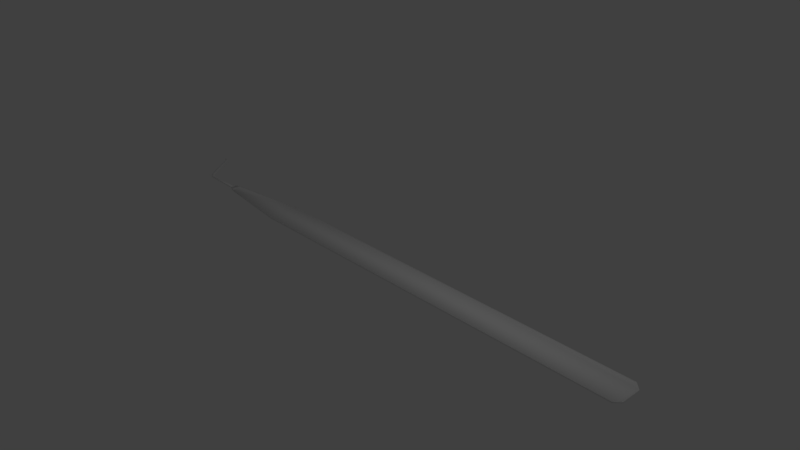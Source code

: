 # Source: iol.blend  (saved by Blender 2.79.0; exported with 4.5.12 LTS)
import bpy
from mathutils import Matrix  # noqa: F401  (used for matrix-valued properties, if any)

bpy.ops.wm.read_factory_settings(use_empty=True)
scene = bpy.context.scene
scene.name = 'Scene'

# ---- collections
col_collection_1 = bpy.data.collections.new('Collection 1'); scene.collection.children.link(col_collection_1)

# ---- world
world_world = bpy.data.worlds.new('World'); scene.world = world_world
world_world.color = (0.05088, 0.05088, 0.05088)
world_world.use_sun_shadow = False
world_world.sun_shadow_jitter_overblur = 0.0
world_world.cycles.sampling_method = 'MANUAL'

# ---- cameras
cam_camera = bpy.data.cameras.new('Camera')
cam_camera.clip_end = 100.0
cam_camera.lens = 35.0
cam_camera.sensor_width = 32.0
cam_camera.sensor_height = 18.0
cam_camera.ortho_scale = 7.314
cam_camera.dof.focus_distance = 0.0
cam_camera.dof.aperture_fstop = 128.0

# ---- lights
light_lamp = bpy.data.lights.new('Lamp', 'POINT')
light_lamp.transmission_factor = 0.0
light_lamp.cutoff_distance = 30.0
light_lamp.energy = 100.0
light_lamp.shadow_buffer_clip_start = 1.001
light_lamp.shadow_soft_size = 0.1
light_lamp.shadow_maximum_resolution = 0.006
light_lamp.use_absolute_resolution = True

# ---- meshes
me_plane = bpy.data.meshes.new('Plane')
me_plane.from_pydata([(-4.512, -0.1855, 0.0), (-4.512, 0.2555, 0.0), (-6.79, 0.5631, 0.0), (-6.753, 0.5688, 0.0), (-6.77, 0.569, 0.0), (-6.741, 0.5466, 0.0), (-5.753, 0.01287, 0.01748), (-6.75, 0.5527, 0.0), (-6.74, 0.5647, 0.0), (-5.754, -0.008519, 0.01856), (-6.731, 0.5584, 0.0), (-6.372, 0.04236, 0.0), (-5.752, 0.07778, 0.01856), (-6.41, 0.07663, 0.0), (-6.398, 0.1225, 0.0), (-5.752, 0.05, 0.01748), (-6.373, 0.09834, 0.0), (-6.303, 0.01311, 0.0), (-4.512, 0.2555, 0.01856), (-6.333, 0.02103, 0.0), (-6.328, 0.06779, 0.0), (-4.512, -0.1855, 0.01856), (-6.309, 0.06205, 0.0), (-5.782, 0.06902, 0.0), (-5.752, 0.05, -0.001079), (-5.752, 0.07778, 0.0), (-5.754, -0.008519, 0.0), (-5.753, 0.01287, -0.001079), (-5.784, 0.0001189, 0.0), (-5.699, 0.1029, 0.0), (-5.644, 0.1229, 0.0), (-5.635, -0.05021, 0.0), (-5.699, -0.03282, 0.0), (1.106, 0.2555, 0.0), (1.193, 0.1692, 0.0), (1.193, -0.1091, 0.0), (1.116, -0.1855, 0.0), (-6.79, 0.5631, 0.01055), (-6.753, 0.5688, 0.01055), (-6.77, 0.569, 0.01055), (-6.741, 0.5466, 0.01055), (-6.741, 0.5556, 0.01055), (-6.75, 0.5527, 0.01055), (-6.74, 0.5647, 0.01055), (-6.738, 0.5586, 0.01055), (-6.731, 0.5584, 0.01055), (-6.372, 0.04236, 0.01055), (-6.391, 0.0812, 0.01055), (-6.41, 0.07663, 0.01055), (-6.398, 0.1225, 0.01055), (-6.39, 0.0907, 0.01055), (-6.373, 0.09834, 0.01055), (-6.303, 0.01311, 0.01055), (-6.319, 0.02915, 0.01055), (-6.333, 0.02103, 0.01055), (-6.328, 0.06779, 0.01055), (-6.319, 0.05142, 0.01055), (-6.309, 0.06205, 0.01055), (-5.782, 0.06902, 0.01055), (-5.752, 0.05, 0.009475), (-5.752, 0.07778, 0.01055), (-5.754, -0.008519, 0.01055), (-5.753, 0.01287, 0.009475), (-5.784, 0.0001189, 0.01055), (-5.699, 0.1029, 0.01856), (-5.67, 0.0804, 0.01856), (-5.644, 0.1229, 0.01856), (-5.635, -0.05021, 0.01856), (-5.67, -0.01291, 0.01856), (-5.699, -0.03282, 0.01856), (1.106, 0.2555, 0.01856), (1.193, 0.1692, 0.01856), (1.193, -0.1091, 0.01856), (1.116, -0.1855, 0.01856)], [], [(25, 23, 58, 60), (5, 13, 48, 40), (27, 24, 59, 62), (10, 8, 43, 45), (20, 16, 51, 55), (19, 17, 52, 54), (2, 7, 42, 37), (26, 27, 62, 61), (14, 10, 45, 49), (13, 11, 46, 48), (28, 26, 61, 63), (8, 3, 38, 43), (1, 30, 66, 18), (34, 33, 70, 71), (27, 26, 9, 6), (29, 25, 12, 64), (26, 32, 69, 9), (42, 41, 44, 43, 38, 39, 37), (40, 41, 42), (43, 44, 45), (48, 47, 50, 49, 45, 44, 41, 40), (46, 47, 48), (49, 50, 51), (54, 53, 56, 55, 51, 50, 47, 46), (52, 53, 54), (55, 56, 57), (63, 62, 59, 58, 57, 56, 53, 52), (58, 59, 60), (61, 62, 63), (17, 28, 63, 52), (3, 4, 39, 38), (16, 14, 49, 51), (11, 19, 54, 46), (4, 2, 37, 39), (24, 25, 60, 59), (22, 20, 55, 57), (7, 5, 40, 42), (23, 22, 57, 58), (69, 68, 65, 64, 12, 15, 6, 9), (64, 65, 66), (67, 68, 69), (21, 18, 66, 65, 68, 67), (21, 73, 72, 71, 70, 18), (33, 1, 18, 70), (32, 31, 67, 69), (24, 27, 6, 15), (0, 36, 73, 21), (36, 35, 72, 73), (30, 29, 64, 66), (35, 34, 71, 72), (25, 24, 15, 12), (31, 0, 21, 67)])
me_plane.polygons.foreach_set('use_smooth', [True] * 52)
_uv = me_plane.uv_layers.new(name='UVMap')
_uv.uv.foreach_set('vector', [0.9817, 0.1947, 0.9589, 0.1843, 0.9621, 0.1763, 0.9852, 0.187, 0.03619, 0.0994, 0.4738, 0.00328, 0.475, 0.01089, 0.03754, 0.1079, 0.0, 0.0, 0.0, 0.0, 0.0, 0.0, 0.0, 0.0, 0.03955, 0.127, 0.03133, 0.1272, 0.03151, 0.1199, 0.03882, 0.1194, 0.5296, 0.05106, 0.4864, 0.04928, 0.4864, 0.04112, 0.5306, 0.04263, 0.5447, 4.412e-05, 0.5683, 0.003416, 0.5666, 0.01173, 0.5441, 0.008093, 4.412e-05, 0.1082, 0.02766, 0.1004, 0.02894, 0.1091, 0.009793, 0.1101, 0.0, 0.0, 0.0, 0.0, 0.0, 0.0, 0.0, 0.0, 0.4595, 0.05011, 0.03955, 0.127, 0.03882, 0.1194, 0.4587, 0.042, 0.4738, 0.00328, 0.5113, 4.412e-05, 0.5117, 0.007916, 0.475, 0.01089, 0.9757, 0.114, 1.0, 0.1169, 0.9991, 0.1249, 0.9741, 0.1225, 0.03133, 0.1272, 0.02126, 0.1259, 0.02293, 0.1188, 0.03151, 0.1199, 0.4773, 0.07054, 0.05393, 0.08792, 0.05473, 0.0806, 0.4771, 0.06202, 1.0, 0.04666, 0.9861, 0.06206, 0.9848, 0.05767, 0.9972, 0.04555, 2.965e-05, 0.04663, 0.003806, 0.03448, 0.01039, 0.03832, 0.007514, 0.04698, 0.03106, 0.08217, 0.01079, 0.07193, 0.01531, 0.06657, 0.03349, 0.07537, 0.003806, 0.03448, 0.02379, 0.01911, 0.02762, 0.0259, 0.01039, 0.03832, 0.02894, 0.1091, 0.03412, 0.1142, 0.03458, 0.1169, 0.03151, 0.1199, 0.02293, 0.1188, 0.01391, 0.1154, 0.009793, 0.1101, 0.03754, 0.1079, 0.03412, 0.1142, 0.02894, 0.1091, 0.03151, 0.1199, 0.03458, 0.1169, 0.03882, 0.1194, 0.475, 0.01089, 0.4836, 0.02201, 0.4799, 0.02822, 0.4587, 0.042, 0.03882, 0.1194, 0.03458, 0.1169, 0.03412, 0.1142, 0.03754, 0.1079, 0.5117, 0.007916, 0.4836, 0.02201, 0.475, 0.01089, 0.4587, 0.042, 0.4799, 0.02822, 0.4864, 0.04112, 0.5441, 0.008093, 0.5509, 0.01804, 0.5433, 0.03407, 0.5306, 0.04263, 0.4864, 0.04112, 0.4799, 0.02822, 0.4836, 0.02201, 0.5117, 0.007916, 0.5666, 0.01173, 0.5509, 0.01804, 0.5441, 0.008093, 0.5306, 0.04263, 0.5433, 0.03407, 0.5473, 0.04572, 0.9741, 0.1225, 0.9828, 0.1385, 0.9772, 0.1662, 0.9621, 0.1763, 0.5473, 0.04572, 0.5433, 0.03407, 0.5509, 0.01804, 0.5666, 0.01173, 0.9621, 0.1763, 0.9772, 0.1662, 0.9852, 0.187, 0.9991, 0.1249, 0.9828, 0.1385, 0.9741, 0.1225, 0.5683, 0.003416, 0.9757, 0.114, 0.9741, 0.1225, 0.5666, 0.01173, 0.02126, 0.1259, 0.009593, 0.1212, 0.01391, 0.1154, 0.02293, 0.1188, 0.4864, 0.04928, 0.4595, 0.05011, 0.4587, 0.042, 0.4864, 0.04112, 0.5113, 4.412e-05, 0.5447, 4.412e-05, 0.5441, 0.008093, 0.5117, 0.007916, 0.009593, 0.1212, 4.412e-05, 0.1082, 0.009793, 0.1101, 0.01391, 0.1154, 0.0, 0.0, 0.0, 0.0, 0.0, 0.0, 0.0, 0.0, 0.5452, 0.05404, 0.5296, 0.05106, 0.5306, 0.04263, 0.5473, 0.04572, 0.02766, 0.1004, 0.03619, 0.0994, 0.03754, 0.1079, 0.02894, 0.1091, 0.9589, 0.1843, 0.5452, 0.05404, 0.5473, 0.04572, 0.9621, 0.1763, 0.02762, 0.0259, 0.0397, 0.03213, 0.04361, 0.06621, 0.03349, 0.07537, 0.01531, 0.06657, 0.009737, 0.059, 0.007514, 0.04698, 0.01039, 0.03832, 0.03349, 0.07537, 0.04361, 0.06621, 0.05473, 0.0806, 0.05137, 0.01669, 0.0397, 0.03213, 0.02762, 0.0259, 0.475, 0.008159, 0.4771, 0.06202, 0.05473, 0.0806, 0.04361, 0.06621, 0.0397, 0.03213, 0.05137, 0.01669, 0.475, 0.008159, 0.9847, 0.003402, 0.9958, 0.01235, 0.9972, 0.04555, 0.9848, 0.05767, 0.4771, 0.06202, 0.9861, 0.06206, 0.4773, 0.07054, 0.4771, 0.06202, 0.9848, 0.05767, 0.02379, 0.01911, 0.04974, 0.009178, 0.05137, 0.01669, 0.02762, 0.0259, 0.003193, 0.06231, 2.965e-05, 0.04663, 0.007514, 0.04698, 0.009737, 0.059, 0.4749, 3.066e-05, 0.9855, 2.965e-05, 0.9847, 0.003402, 0.475, 0.008159, 0.9855, 2.965e-05, 0.9983, 0.01086, 0.9958, 0.01235, 0.9847, 0.003402, 0.05393, 0.08792, 0.03106, 0.08217, 0.03349, 0.07537, 0.05473, 0.0806, 0.9983, 0.01086, 1.0, 0.04666, 0.9972, 0.04555, 0.9958, 0.01235, 0.01079, 0.07193, 0.003193, 0.06231, 0.009737, 0.059, 0.01531, 0.06657, 0.04974, 0.009178, 0.4749, 3.066e-05, 0.475, 0.008159, 0.05137, 0.01669])
me_plane.use_remesh_preserve_volume = False
me_plane.use_remesh_preserve_attributes = False
me_plane.use_mirror_vertex_groups = False
me_plane.update()

# ---- objects
ob_plane = bpy.data.objects.new('Plane', me_plane)
ob_lamp = bpy.data.objects.new('Lamp', light_lamp)
ob_camera = bpy.data.objects.new('Camera', cam_camera)

# ---- transforms, parenting, visibility, modifiers, constraints
ob_plane.location = (2.794, -0.1226, 0.0)
ob_plane.lineart.crease_threshold = 0.0
ob_lamp.location = (4.076, 1.005, 5.904)
ob_lamp.rotation_euler = (0.6503, 0.05522, 1.866)
ob_lamp.lock_rotations_4d = False
ob_lamp.empty_display_type = 'ARROWS'
ob_lamp.color = (0.0, 0.0, 0.0, 0.0)
ob_lamp.lineart.crease_threshold = 0.0
ob_camera.location = (7.481, -6.508, 5.344)
ob_camera.rotation_euler = (1.109, 0.0, 0.8149)
ob_camera.lock_rotations_4d = False
ob_camera.empty_display_type = 'ARROWS'
ob_camera.color = (0.0, 0.0, 0.0, 0.0)
ob_camera.display_type = 'WIRE'
ob_camera.lineart.crease_threshold = 0.0

# ---- collection membership
col_collection_1.objects.link(ob_plane)
col_collection_1.objects.link(ob_lamp)
col_collection_1.objects.link(ob_camera)

# ---- scene / render settings (as saved in the file)
scene.camera = ob_camera
scene.frame_start = 1; scene.frame_end = 250; scene.frame_set(1)
scene.render.engine = 'BLENDER_EEVEE_NEXT'
scene.render.resolution_percentage = 50
scene.render.dither_intensity = 0.0
scene.cycles.use_denoising = False
scene.cycles.samples = 128
scene.cycles.sampling_pattern = 'TABULATED_SOBOL'
scene.cycles.use_adaptive_sampling = False
scene.cycles.use_light_tree = False
scene.cycles.blur_glossy = 0.0
scene.cycles.sample_clamp_indirect = 0.0
scene.view_settings.view_transform = 'Standard'
bpy.context.view_layer.update()
